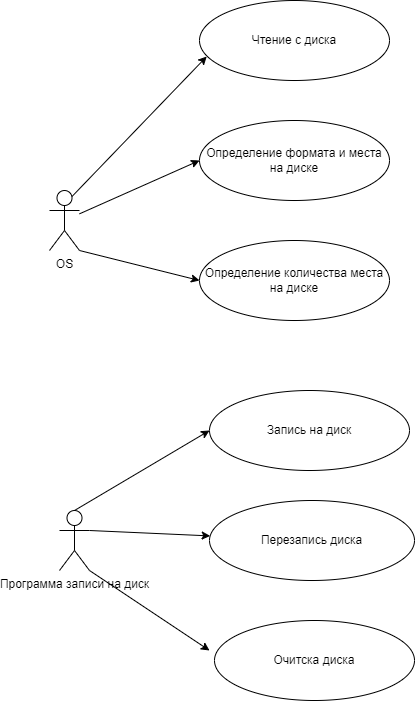

The diagram above was exported from draw.io. Its source (the exported page's mxGraphModel, read from the mxfile embedded in the PNG):
<mxGraphModel dx="1418" dy="828" grid="1" gridSize="10" guides="1" tooltips="1" connect="1" arrows="1" fold="1" page="1" pageScale="1" pageWidth="827" pageHeight="1169" math="0" shadow="0">
  <root>
    <mxCell id="0" />
    <mxCell id="1" parent="0" />
    <mxCell id="xlMbT49MzsseANQe8lCN-5" value="OS" style="shape=umlActor;verticalLabelPosition=bottom;verticalAlign=top;html=1;outlineConnect=0;" parent="1" vertex="1">
      <mxGeometry x="90" y="210" width="30" height="60" as="geometry" />
    </mxCell>
    <mxCell id="xlMbT49MzsseANQe8lCN-6" value="Определение формата и места на диске" style="ellipse;whiteSpace=wrap;html=1;" parent="1" vertex="1">
      <mxGeometry x="240" y="140" width="190" height="80" as="geometry" />
    </mxCell>
    <mxCell id="xlMbT49MzsseANQe8lCN-7" value="" style="endArrow=classic;html=1;rounded=0;entryX=0;entryY=0.5;entryDx=0;entryDy=0;" parent="1" source="xlMbT49MzsseANQe8lCN-5" target="xlMbT49MzsseANQe8lCN-6" edge="1">
      <mxGeometry width="50" height="50" relative="1" as="geometry">
        <mxPoint x="390" y="450" as="sourcePoint" />
        <mxPoint x="440" y="400" as="targetPoint" />
      </mxGeometry>
    </mxCell>
    <mxCell id="xlMbT49MzsseANQe8lCN-8" value="Определение количества места на диске" style="ellipse;whiteSpace=wrap;html=1;" parent="1" vertex="1">
      <mxGeometry x="240" y="260" width="190" height="80" as="geometry" />
    </mxCell>
    <mxCell id="xlMbT49MzsseANQe8lCN-12" value="" style="endArrow=classic;html=1;rounded=0;exitX=1;exitY=1;exitDx=0;exitDy=0;exitPerimeter=0;entryX=0;entryY=0.5;entryDx=0;entryDy=0;" parent="1" source="xlMbT49MzsseANQe8lCN-5" target="xlMbT49MzsseANQe8lCN-8" edge="1">
      <mxGeometry width="50" height="50" relative="1" as="geometry">
        <mxPoint x="390" y="440" as="sourcePoint" />
        <mxPoint x="440" y="390" as="targetPoint" />
      </mxGeometry>
    </mxCell>
    <mxCell id="xlMbT49MzsseANQe8lCN-13" value="Программа записи на диск" style="shape=umlActor;verticalLabelPosition=bottom;verticalAlign=top;html=1;outlineConnect=0;" parent="1" vertex="1">
      <mxGeometry x="100" y="530" width="30" height="60" as="geometry" />
    </mxCell>
    <mxCell id="xlMbT49MzsseANQe8lCN-15" value="Запись на диск" style="ellipse;whiteSpace=wrap;html=1;" parent="1" vertex="1">
      <mxGeometry x="250" y="410" width="200" height="80" as="geometry" />
    </mxCell>
    <mxCell id="xlMbT49MzsseANQe8lCN-16" value="Чтение с диска" style="ellipse;whiteSpace=wrap;html=1;" parent="1" vertex="1">
      <mxGeometry x="240" y="20" width="190" height="80" as="geometry" />
    </mxCell>
    <mxCell id="xlMbT49MzsseANQe8lCN-17" value="Перезапись диска" style="ellipse;whiteSpace=wrap;html=1;" parent="1" vertex="1">
      <mxGeometry x="250" y="520" width="205" height="80" as="geometry" />
    </mxCell>
    <mxCell id="xlMbT49MzsseANQe8lCN-18" value="Очитска диска" style="ellipse;whiteSpace=wrap;html=1;" parent="1" vertex="1">
      <mxGeometry x="255" y="640" width="200" height="80" as="geometry" />
    </mxCell>
    <mxCell id="xlMbT49MzsseANQe8lCN-20" value="" style="endArrow=classic;html=1;rounded=0;exitX=0.5;exitY=0;exitDx=0;exitDy=0;exitPerimeter=0;entryX=0;entryY=0.5;entryDx=0;entryDy=0;" parent="1" source="xlMbT49MzsseANQe8lCN-13" target="xlMbT49MzsseANQe8lCN-15" edge="1">
      <mxGeometry width="50" height="50" relative="1" as="geometry">
        <mxPoint x="390" y="440" as="sourcePoint" />
        <mxPoint x="440" y="390" as="targetPoint" />
      </mxGeometry>
    </mxCell>
    <mxCell id="xlMbT49MzsseANQe8lCN-21" value="" style="endArrow=classic;html=1;rounded=0;exitX=1;exitY=0.3333333333333333;exitDx=0;exitDy=0;exitPerimeter=0;" parent="1" source="xlMbT49MzsseANQe8lCN-13" target="xlMbT49MzsseANQe8lCN-17" edge="1">
      <mxGeometry width="50" height="50" relative="1" as="geometry">
        <mxPoint x="390" y="440" as="sourcePoint" />
        <mxPoint x="440" y="390" as="targetPoint" />
      </mxGeometry>
    </mxCell>
    <mxCell id="xlMbT49MzsseANQe8lCN-22" value="" style="endArrow=classic;html=1;rounded=0;exitX=1;exitY=1;exitDx=0;exitDy=0;exitPerimeter=0;" parent="1" source="xlMbT49MzsseANQe8lCN-13" edge="1">
      <mxGeometry width="50" height="50" relative="1" as="geometry">
        <mxPoint x="390" y="440" as="sourcePoint" />
        <mxPoint x="250" y="670" as="targetPoint" />
      </mxGeometry>
    </mxCell>
    <mxCell id="xlMbT49MzsseANQe8lCN-23" value="" style="endArrow=classic;html=1;rounded=0;exitX=0.75;exitY=0.1;exitDx=0;exitDy=0;exitPerimeter=0;entryX=0.038;entryY=0.7;entryDx=0;entryDy=0;entryPerimeter=0;" parent="1" source="xlMbT49MzsseANQe8lCN-5" target="xlMbT49MzsseANQe8lCN-16" edge="1">
      <mxGeometry width="50" height="50" relative="1" as="geometry">
        <mxPoint x="390" y="440" as="sourcePoint" />
        <mxPoint x="440" y="390" as="targetPoint" />
      </mxGeometry>
    </mxCell>
  </root>
</mxGraphModel>